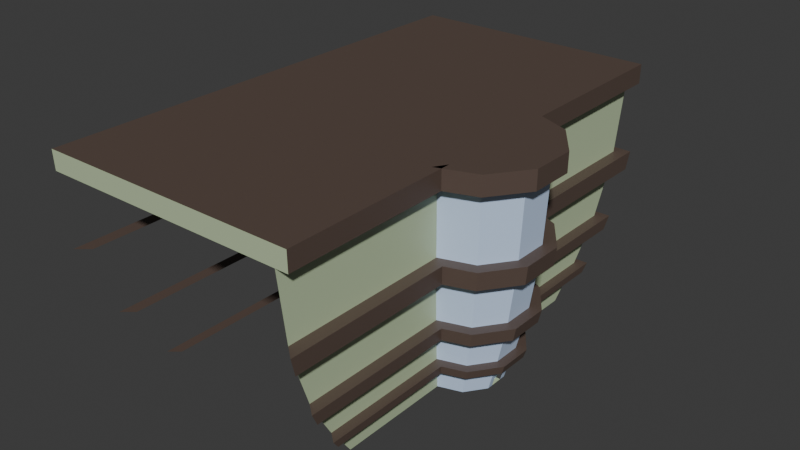 # Source: School5.blend  (saved by Blender 4.0.36; exported with 4.5.12 LTS)
import bpy
from mathutils import Matrix  # noqa: F401  (used for matrix-valued properties, if any)

bpy.ops.wm.read_factory_settings(use_empty=True)
scene = bpy.context.scene
scene.name = 'Scene'

# ---- collections
col_collection = bpy.data.collections.new('Collection'); scene.collection.children.link(col_collection)

# ---- materials (node trees are filled in below, after node groups)
mat_builing = bpy.data.materials.new('Builing')
mat_builing.use_transparent_shadow = False
mat_roof = bpy.data.materials.new('Roof')
mat_roof.use_transparent_shadow = False
mat_glass = bpy.data.materials.new('Glass')
mat_glass.use_transparent_shadow = False

# ---- material node trees
mat_builing.use_nodes = True; mat_builing.node_tree.nodes.clear()
_N = mat_builing.node_tree.nodes; _L = mat_builing.node_tree.links
n0 = _N.new('ShaderNodeBsdfPrincipled'); n0.name = 'Principled BSDF'; n0.location = (10, 300)
n0.inputs[0].default_value = (0.509, 0.6172, 0.3967, 1.0)
n0.inputs[3].default_value = 1.45
n1 = _N.new('ShaderNodeOutputMaterial'); n1.name = 'Material Output'; n1.location = (300, 300)
_L.new(n0.outputs[0], n1.inputs[0])
n1.is_active_output = True
mat_roof.use_nodes = True; mat_roof.node_tree.nodes.clear()
_N = mat_roof.node_tree.nodes; _L = mat_roof.node_tree.links
n0 = _N.new('ShaderNodeBsdfPrincipled'); n0.name = 'Principled BSDF'; n0.location = (10, 300)
n0.inputs[0].default_value = (0.107, 0.07421, 0.05951, 1.0)
n0.inputs[3].default_value = 1.45
n1 = _N.new('ShaderNodeOutputMaterial'); n1.name = 'Material Output'; n1.location = (300, 300)
_L.new(n0.outputs[0], n1.inputs[0])
n1.is_active_output = True
mat_glass.use_nodes = True; mat_glass.node_tree.nodes.clear()
_N = mat_glass.node_tree.nodes; _L = mat_glass.node_tree.links
n0 = _N.new('ShaderNodeBsdfPrincipled'); n0.name = 'Principled BSDF'; n0.location = (10, 300)
n0.inputs[0].default_value = (0.5842, 0.7304, 0.9646, 1.0)
n0.inputs[3].default_value = 1.45
n1 = _N.new('ShaderNodeOutputMaterial'); n1.name = 'Material Output'; n1.location = (300, 300)
_L.new(n0.outputs[0], n1.inputs[0])
n1.is_active_output = True

# ---- world
world_world = bpy.data.worlds.new('World'); scene.world = world_world
world_world.use_nodes = True; world_world.node_tree.nodes.clear()
_N = world_world.node_tree.nodes; _L = world_world.node_tree.links
n0 = _N.new('ShaderNodeOutputWorld'); n0.name = 'World Output'; n0.location = (300, 300)
n1 = _N.new('ShaderNodeBackground'); n1.name = 'Background'; n1.location = (10, 300)
n1.inputs[0].default_value = (0.05088, 0.05088, 0.05088, 1.0)
_L.new(n1.outputs[0], n0.inputs[0])
n0.is_active_output = True
world_world.color = (0.05088, 0.05088, 0.05088)
world_world.use_sun_shadow = False
world_world.sun_shadow_jitter_overblur = 0.0

# ---- meshes
me_cylinder = bpy.data.meshes.new('Cylinder')
me_cylinder.from_pydata([(0.01972, 1.111, -1.455), (0.1728, 1.973, 4.299), (0.6534, 0.9054, -1.456), (1.162, 1.653, 4.299), (1.045, 0.3664, -1.456), (1.773, 0.8116, 4.299), (1.045, -0.2998, -1.456), (1.773, -0.2282, 4.299), (0.6534, -0.8388, -1.456), (1.162, -1.069, 4.299), (0.01971, -1.044, -1.454), (0.1728, -1.39, 4.299), (0.4979, 2.172, 1.883), (0.5144, 2.229, 2.381), (0.4159, 1.889, 0.2687), (0.4385, 1.967, 0.622), (0.3258, 1.577, -0.7922), (0.348, 1.654, -0.567), (0.06621, 1.373, -0.5651), (0.05442, 1.306, -0.7904), (0.1143, 1.643, 0.6239), (0.1023, 1.576, 0.2707), (0.1546, 1.87, 2.383), (0.1459, 1.821, 1.885), (1.072, 1.521, 1.883), (1.101, 1.564, 2.381), (0.9276, 1.308, 0.2685), (0.9674, 1.367, 0.6218), (0.7687, 1.075, -0.7924), (0.8078, 1.132, -0.5672), (1.645, 0.7331, 1.883), (1.686, 0.7585, 2.381), (1.438, 0.6065, 0.2685), (1.495, 0.6413, 0.6218), (1.21, 0.4673, -0.7924), (1.266, 0.5016, -0.5672), (1.645, -0.2408, 1.883), (1.686, -0.2367, 2.381), (1.438, -0.2612, 0.2685), (1.495, -0.2556, 0.6218), (1.21, -0.2836, -0.7924), (1.266, -0.278, -0.5672), (1.072, -1.029, 1.883), (1.101, -1.042, 2.381), (0.9276, -0.9631, 0.2685), (0.9674, -0.9812, 0.6218), (0.7687, -0.891, -0.7924), (0.8078, -0.9088, -0.5672), (0.1458, -1.329, 1.885), (0.1545, -1.349, 2.383), (0.1023, -1.231, 0.2711), (0.1142, -1.258, 0.6243), (0.0544, -1.123, -0.79), (0.06619, -1.149, -0.5647), (0.05452, -1.393, -0.7921), (0.06632, -1.43, -0.5669), (0.1024, -1.543, 0.2689), (0.1144, -1.581, 0.6221), (0.146, -1.68, 1.883), (0.1548, -1.707, 2.381), (0.9275, -1.11, -0.7924), (0.9727, -1.136, -0.5672), (1.111, -1.216, 0.2685), (1.157, -1.242, 0.6218), (1.278, -1.312, 1.883), (1.312, -1.332, 2.381), (1.467, -0.3671, -0.7924), (1.533, -0.3647, -0.5672), (1.735, -0.3577, 0.2685), (1.802, -0.3553, 0.6218), (1.978, -0.3491, 1.883), (2.027, -0.3474, 2.381), (1.467, 0.5508, -0.7924), (1.533, 0.5883, -0.5672), (1.735, 0.7029, 0.2685), (1.802, 0.741, 0.6218), (1.978, 0.8414, 1.883), (2.027, 0.8692, 2.381), (0.9275, 1.293, -0.7924), (0.9727, 1.359, -0.5672), (1.111, 1.561, 0.2685), (1.157, 1.628, 0.6218), (1.278, 1.805, 1.883), (1.312, 1.853, 2.381), (-6.557, -6.438, 4.299), (-4.291, 4.344, -1.454), (-6.55, 7.014, 4.299), (0.01978, -4.279, -1.456), (0.1731, -6.438, 4.299), (0.01969, 4.344, -1.454), (0.1727, 7.014, 4.299), (-4.979, -4.934, -0.5678), (-5.69, -5.611, 0.6208), (-6.286, -6.18, 2.38), (-6.153, 6.544, 1.887), (-6.281, 6.696, 2.382), (-5.51, 5.784, 0.2726), (-5.686, 5.992, 0.624), (-4.803, 4.949, -0.7888), (-4.976, 5.154, -0.5647), (0.1458, 6.544, 1.887), (0.1544, 6.696, 2.382), (0.1022, 5.784, 0.2726), (0.1142, 5.992, 0.624), (0.0544, 4.949, -0.7888), (0.06612, 5.154, -0.5647), (0.1461, -6.057, 1.884), (0.1548, -6.18, 2.38), (0.1025, -5.443, 0.2694), (0.1144, -5.611, 0.6208), (0.05456, -4.768, -0.7918), (0.06631, -4.934, -0.5678), (0.3257, -4.993, -0.7896), (0.3477, -5.167, -0.5655), (-5.259, -5.167, -0.5655), (0.4157, -5.702, 0.2718), (0.4381, -5.879, 0.6232), (-6.011, -5.879, 0.6232), (0.4975, -6.347, 1.886), (0.5139, -6.476, 2.381), (-6.642, -6.476, 2.381), (0.3259, 5.178, -0.7914), (0.3479, 5.392, -0.5674), (0.416, 6.05, 0.2698), (0.4384, 6.267, 0.6213), (0.4979, 6.843, 1.885), (0.5143, 7.001, 2.38), (-5.077, 5.178, -0.7914), (-5.26, 5.392, -0.5674), (-5.827, 6.05, 0.2698), (-6.013, 6.267, 0.6213), (-6.509, 6.843, 1.885), (-6.645, 7.001, 2.38), (1.165, 1.658, 4.847), (0.4732, 1.98, 4.847), (1.778, 0.8145, 4.847), (1.778, -0.2277, 4.847), (1.165, -1.071, 4.847), (0.4994, -1.393, 4.847), (-6.571, -6.452, 4.847), (0.1741, -6.452, 4.847), (1.376, 1.947, 4.299), (0.4689, 2.32, 4.299), (2.119, 0.924, 4.299), (2.119, -0.3406, 4.299), (1.376, -1.364, 4.299), (0.2855, -1.737, 4.299), (-6.92, -6.438, 4.299), (-6.814, 7.279, 4.299), (0.4304, 7.279, 4.299), (0.5369, -6.438, 4.299), (1.38, 1.953, 4.847), (0.4705, 2.326, 4.847), (2.125, 0.9272, 4.847), (2.125, -0.3404, 4.847), (1.38, -1.366, 4.847), (0.2868, -1.74, 4.847), (-6.936, -6.452, 4.847), (-6.829, 7.297, 4.847), (0.4319, 7.297, 4.847), (0.5387, -6.452, 4.847), (1.045, 0.2076, -1.455), (1.045, -0.1411, -1.455), (0.9934, -0.1245, -1.134), (0.9934, 0.2445, -1.134), (0.9249, -0.1411, -1.454), (0.9249, 0.2076, -1.454), (1.12, 0.2446, -1.134), (1.12, -0.1244, -1.134)], [], [(25, 3, 5, 31), (27, 24, 30, 33), (166, 164, 163, 165), (39, 36, 42, 45), (45, 42, 48, 51), (90, 86, 148, 149), (22, 1, 3, 25), (18, 21, 26, 29), (20, 23, 24, 27), (4, 34, 40, 6, 162, 168, 167, 161), (47, 44, 50, 53), (43, 9, 11, 49), (8, 46, 52, 10), (41, 38, 44, 47), (37, 7, 9, 43), (162, 161, 166, 165), (167, 168, 163, 164), (29, 26, 32, 35), (50, 44, 62, 56), (27, 33, 75, 81), (45, 51, 57, 63), (34, 28, 78, 72), (52, 46, 60, 54), (29, 35, 73, 79), (47, 53, 55, 61), (42, 36, 70, 64), (2, 28, 34, 4), (61, 55, 54, 60), (63, 57, 56, 62), (65, 59, 58, 64), (67, 61, 60, 66), (69, 63, 62, 68), (71, 65, 64, 70), (79, 73, 72, 78), (81, 75, 74, 80), (83, 77, 76, 82), (17, 79, 78, 16), (15, 81, 80, 14), (13, 83, 82, 12), (32, 26, 80, 74), (43, 49, 59, 65), (25, 31, 77, 83), (48, 42, 64, 58), (30, 24, 82, 76), (18, 29, 79, 17), (41, 47, 61, 67), (28, 19, 16, 78), (46, 40, 66, 60), (20, 27, 81, 15), (26, 21, 14, 80), (39, 45, 63, 69), (22, 25, 83, 13), (44, 38, 68, 62), (24, 23, 12, 82), (37, 43, 65, 71), (95, 86, 90, 101), (97, 94, 100, 103), (103, 100, 106, 109), (9, 7, 144, 145), (89, 104, 110, 87), (105, 102, 108, 111), (101, 90, 88, 107), (85, 98, 104, 89), (99, 96, 102, 105), (97, 103, 124, 130), (92, 97, 130, 117), (108, 102, 123, 115), (103, 109, 116, 124), (104, 98, 127, 121), (91, 99, 128, 114), (122, 113, 112, 121), (124, 116, 115, 123), (126, 119, 118, 125), (128, 122, 121, 127), (130, 124, 123, 129), (132, 126, 125, 131), (102, 96, 129, 123), (101, 107, 119, 126), (93, 95, 132, 120), (106, 100, 125, 118), (105, 111, 113, 122), (95, 101, 126, 132), (110, 104, 121, 112), (100, 94, 131, 125), (99, 105, 122, 128), (133, 134, 138, 137, 136, 135), (3, 1, 142, 141), (84, 88, 140, 139), (137, 138, 156, 155), (140, 88, 150, 160), (86, 84, 147, 148), (136, 137, 155, 154), (150, 149, 159, 160), (146, 145, 155, 156), (141, 142, 152, 151), (149, 148, 158, 159), (143, 141, 151, 153), (145, 144, 154, 155), (11, 9, 145, 146), (88, 90, 149, 150), (134, 133, 151, 152), (138, 11, 146, 156), (133, 135, 153, 151), (5, 3, 141, 143), (84, 139, 157, 147), (1, 134, 152, 142), (140, 160, 159, 158, 157, 139), (6, 40, 46, 8), (135, 136, 154, 153), (144, 143, 153, 154), (7, 5, 143, 144), (77, 71, 70, 76), (75, 69, 68, 74), (73, 67, 66, 72), (35, 41, 67, 73), (40, 34, 72, 66), (33, 39, 69, 75), (38, 32, 74, 68), (31, 37, 71, 77), (36, 30, 76, 70), (31, 5, 7, 37), (35, 32, 38, 41), (168, 162, 165, 163), (33, 30, 36, 39), (0, 19, 28, 2)])
me_cylinder.polygons.foreach_set('material_index', [2, 2, 2, 2, 2, 0, 2, 2, 2, 2, 2, 2, 2, 2, 2, 0, 2, 2, 1, 1, 1, 1, 1, 1, 1, 1, 2, 1, 1, 1, 1, 1, 1, 1, 1, 1, 1, 1, 1, 1, 1, 1, 1, 1, 1, 1, 1, 1, 1, 1, 1, 1, 1, 1, 1, 0, 0, 0, 1, 0, 0, 0, 0, 0, 1, 1, 1, 1, 1, 1, 1, 1, 1, 1, 1, 1, 1, 1, 1, 1, 1, 1, 1, 0, 1, 1, 1, 0, 1, 0, 0, 1, 1, 1, 1, 1, 1, 1, 1, 1, 1, 0, 1, 1, 0, 0, 1, 2, 1, 1, 1, 1, 1, 1, 1, 1, 1, 1, 1, 1, 2, 2, 2, 2, 2])
_uv = me_cylinder.uv_layers.new(name='UVMap')
_uv.uv.foreach_set('vector', [0.9, 0.8908, 0.9, 1.0, 0.8, 1.0, 0.8, 0.8908, 0.9, 0.7658, 0.9, 0.8592, 0.8, 0.8592, 0.8, 0.7658, 0.7667, 0.5, 0.7667, 0.5546, 0.7333, 0.5546, 0.7333, 0.5, 0.7, 0.7658, 0.7, 0.8592, 0.6, 0.8592, 0.6, 0.7658, 0.6, 0.7658, 0.6, 0.8592, 0.5, 0.8592, 0.5, 0.7658, 0.625, 0.5, 0.625, 0.25, 0.625, 0.25, 0.625, 0.5, 1.0, 0.8908, 1.0, 1.0, 0.9, 1.0, 0.9, 0.8908, 1.0, 0.6408, 1.0, 0.7342, 0.9, 0.7342, 0.9, 0.6408, 1.0, 0.7658, 1.0, 0.8592, 0.9, 0.8592, 0.9, 0.7658, 0.8, 0.5, 0.8, 0.6092, 0.7, 0.6092, 0.7, 0.5, 0.7333, 0.5, 0.7333, 0.5546, 0.7667, 0.5546, 0.7667, 0.5, 0.6, 0.6408, 0.6, 0.7342, 0.5, 0.7342, 0.5, 0.6408, 0.6, 0.8908, 0.6, 1.0, 0.5, 1.0, 0.5, 0.8908, 0.6, 0.5, 0.6, 0.6092, 0.5, 0.6092, 0.5, 0.5, 0.7, 0.6408, 0.7, 0.7342, 0.6, 0.7342, 0.6, 0.6408, 0.7, 0.8908, 0.7, 1.0, 0.6, 1.0, 0.6, 0.8908, 0.0, 0.0, 0.0, 0.0, 0.0, 0.0, 0.0, 0.0, 0.7667, 0.5546, 0.7333, 0.5546, 0.7333, 0.5546, 0.7667, 0.5546, 0.9, 0.6408, 0.9, 0.7342, 0.8, 0.7342, 0.8, 0.6408, 0.5, 0.7342, 0.6, 0.7342, 0.6, 0.7342, 0.5, 0.7342, 0.9, 0.7658, 0.8, 0.7658, 0.8, 0.7658, 0.9, 0.7658, 0.6, 0.7658, 0.5, 0.7658, 0.5, 0.7658, 0.6, 0.7658, 0.8, 0.6092, 0.9, 0.6092, 0.9, 0.6092, 0.8, 0.6092, 0.5, 0.6092, 0.6, 0.6092, 0.6, 0.6092, 0.5, 0.6092, 0.9, 0.6408, 0.8, 0.6408, 0.8, 0.6408, 0.9, 0.6408, 0.6, 0.6408, 0.5, 0.6408, 0.5, 0.6408, 0.6, 0.6408, 0.6, 0.8592, 0.7, 0.8592, 0.7, 0.8592, 0.6, 0.8592, 0.9, 0.5, 0.9, 0.6092, 0.8, 0.6092, 0.8, 0.5, 0.6, 0.6408, 0.5, 0.6408, 0.5, 0.6092, 0.6, 0.6092, 0.6, 0.7658, 0.5, 0.7658, 0.5, 0.7342, 0.6, 0.7342, 0.6, 0.8908, 0.5, 0.8908, 0.5, 0.8592, 0.6, 0.8592, 0.7, 0.6408, 0.6, 0.6408, 0.6, 0.6092, 0.7, 0.6092, 0.7, 0.7658, 0.6, 0.7658, 0.6, 0.7342, 0.7, 0.7342, 0.7, 0.8908, 0.6, 0.8908, 0.6, 0.8592, 0.7, 0.8592, 0.9, 0.6408, 0.8, 0.6408, 0.8, 0.6092, 0.9, 0.6092, 0.9, 0.7658, 0.8, 0.7658, 0.8, 0.7342, 0.9, 0.7342, 0.9, 0.8908, 0.8, 0.8908, 0.8, 0.8592, 0.9, 0.8592, 1.0, 0.6408, 0.9, 0.6408, 0.9, 0.6092, 1.0, 0.6092, 1.0, 0.7658, 0.9, 0.7658, 0.9, 0.7342, 1.0, 0.7342, 1.0, 0.8908, 0.9, 0.8908, 0.9, 0.8592, 1.0, 0.8592, 0.8, 0.7342, 0.9, 0.7342, 0.9, 0.7342, 0.8, 0.7342, 0.6, 0.8908, 0.5, 0.8908, 0.5, 0.8908, 0.6, 0.8908, 0.9, 0.8908, 0.8, 0.8908, 0.8, 0.8908, 0.9, 0.8908, 0.5, 0.8592, 0.6, 0.8592, 0.6, 0.8592, 0.5, 0.8592, 0.8, 0.8592, 0.9, 0.8592, 0.9, 0.8592, 0.8, 0.8592, 1.0, 0.6408, 0.9, 0.6408, 0.9, 0.6408, 1.0, 0.6408, 0.7, 0.6408, 0.6, 0.6408, 0.6, 0.6408, 0.7, 0.6408, 0.9, 0.6092, 1.0, 0.6092, 1.0, 0.6092, 0.9, 0.6092, 0.6, 0.6092, 0.7, 0.6092, 0.7, 0.6092, 0.6, 0.6092, 1.0, 0.7658, 0.9, 0.7658, 0.9, 0.7658, 1.0, 0.7658, 0.9, 0.7342, 1.0, 0.7342, 1.0, 0.7342, 0.9, 0.7342, 0.7, 0.7658, 0.6, 0.7658, 0.6, 0.7658, 0.7, 0.7658, 1.0, 0.8908, 0.9, 0.8908, 0.9, 0.8908, 1.0, 0.8908, 0.6, 0.7342, 0.7, 0.7342, 0.7, 0.7342, 0.6, 0.7342, 0.9, 0.8592, 1.0, 0.8592, 1.0, 0.8592, 0.9, 0.8592, 0.7, 0.8908, 0.6, 0.8908, 0.6, 0.8908, 0.7, 0.8908, 0.5704, 0.25, 0.625, 0.25, 0.625, 0.5, 0.5704, 0.5, 0.5079, 0.25, 0.5546, 0.25, 0.5546, 0.5, 0.5079, 0.5, 0.5079, 0.5, 0.5546, 0.5, 0.5546, 0.75, 0.5079, 0.75, 0.6, 1.0, 0.7, 1.0, 0.7, 1.0, 0.6, 1.0, 0.375, 0.5, 0.4296, 0.5, 0.4296, 0.75, 0.375, 0.75, 0.4454, 0.5, 0.4921, 0.5, 0.4921, 0.75, 0.4454, 0.75, 0.5704, 0.5, 0.625, 0.5, 0.625, 0.75, 0.5704, 0.75, 0.375, 0.25, 0.4296, 0.25, 0.4296, 0.5, 0.375, 0.5, 0.4454, 0.25, 0.4921, 0.25, 0.4921, 0.5, 0.4454, 0.5, 0.5079, 0.25, 0.5079, 0.5, 0.5079, 0.5, 0.5079, 0.25, 0.5079, 0.0, 0.5079, 0.25, 0.5079, 0.25, 0.5079, 0.0, 0.4921, 0.75, 0.4921, 0.5, 0.4921, 0.5, 0.4921, 0.75, 0.5079, 0.5, 0.5079, 0.75, 0.5079, 0.75, 0.5079, 0.5, 0.4296, 0.5, 0.4296, 0.25, 0.4296, 0.25, 0.4296, 0.5, 0.4454, 0.0, 0.4454, 0.25, 0.4454, 0.25, 0.4454, 0.0, 0.4454, 0.5, 0.4454, 0.75, 0.4296, 0.75, 0.4296, 0.5, 0.5079, 0.5, 0.5079, 0.75, 0.4921, 0.75, 0.4921, 0.5, 0.5704, 0.5, 0.5704, 0.75, 0.5546, 0.75, 0.5546, 0.5, 0.4454, 0.25, 0.4454, 0.5, 0.4296, 0.5, 0.4296, 0.25, 0.5079, 0.25, 0.5079, 0.5, 0.4921, 0.5, 0.4921, 0.25, 0.5704, 0.25, 0.5704, 0.5, 0.5546, 0.5, 0.5546, 0.25, 0.4921, 0.5, 0.4921, 0.25, 0.4921, 0.25, 0.4921, 0.5, 0.5704, 0.5, 0.5704, 0.75, 0.5704, 0.75, 0.5704, 0.5, 0.5704, 0.0, 0.5704, 0.25, 0.5704, 0.25, 0.5704, 0.0, 0.5546, 0.75, 0.5546, 0.5, 0.5546, 0.5, 0.5546, 0.75, 0.4454, 0.5, 0.4454, 0.75, 0.4454, 0.75, 0.4454, 0.5, 0.5704, 0.25, 0.5704, 0.5, 0.5704, 0.5, 0.5704, 0.25, 0.4296, 0.75, 0.4296, 0.5, 0.4296, 0.5, 0.4296, 0.75, 0.5546, 0.5, 0.5546, 0.25, 0.5546, 0.25, 0.5546, 0.5, 0.4454, 0.25, 0.4454, 0.5, 0.4454, 0.5, 0.4454, 0.25, 0.9, 1.0, 1.0, 1.0, 0.5, 1.0, 0.6, 1.0, 0.7, 1.0, 0.8, 1.0, 0.9, 1.0, 1.0, 1.0, 1.0, 1.0, 0.9, 1.0, 0.0, 0.0, 0.0, 0.0, 0.0, 0.0, 0.0, 0.0, 0.6, 1.0, 0.5, 1.0, 0.5, 1.0, 0.6, 1.0, 0.0, 0.0, 0.0, 0.0, 0.0, 0.0, 0.0, 0.0, 0.0, 0.0, 0.0, 0.0, 0.0, 0.0, 0.0, 0.0, 0.7, 1.0, 0.6, 1.0, 0.6, 1.0, 0.7, 1.0, 0.625, 0.75, 0.625, 0.5, 0.625, 0.5, 0.625, 0.75, 0.5, 1.0, 0.6, 1.0, 0.6, 1.0, 0.5, 1.0, 0.9, 1.0, 1.0, 1.0, 1.0, 1.0, 0.9, 1.0, 0.625, 0.5, 0.625, 0.25, 0.625, 0.25, 0.625, 0.5, 0.8, 1.0, 0.9, 1.0, 0.9, 1.0, 0.8, 1.0, 0.6, 1.0, 0.7, 1.0, 0.7, 1.0, 0.6, 1.0, 0.5, 1.0, 0.6, 1.0, 0.6, 1.0, 0.5, 1.0, 0.625, 0.75, 0.625, 0.5, 0.625, 0.5, 0.625, 0.75, 1.0, 1.0, 0.9, 1.0, 0.9, 1.0, 1.0, 1.0, 0.0, 0.0, 0.0, 0.0, 0.0, 0.0, 0.0, 0.0, 0.9, 1.0, 0.8, 1.0, 0.8, 1.0, 0.9, 1.0, 0.8, 1.0, 0.9, 1.0, 0.9, 1.0, 0.8, 1.0, 0.0, 0.0, 0.0, 0.0, 0.0, 0.0, 0.0, 0.0, 0.0, 0.0, 0.0, 0.0, 0.0, 0.0, 0.0, 0.0, 0.0, 0.0, 0.0, 0.0, 0.625, 0.5, 0.625, 0.25, 0.0, 0.0, 0.0, 0.0, 0.7, 0.5, 0.7, 0.6092, 0.6, 0.6092, 0.6, 0.5, 0.8, 1.0, 0.7, 1.0, 0.7, 1.0, 0.8, 1.0, 0.7, 1.0, 0.8, 1.0, 0.8, 1.0, 0.7, 1.0, 0.7, 1.0, 0.8, 1.0, 0.8, 1.0, 0.7, 1.0, 0.8, 0.8908, 0.7, 0.8908, 0.7, 0.8592, 0.8, 0.8592, 0.8, 0.7658, 0.7, 0.7658, 0.7, 0.7342, 0.8, 0.7342, 0.8, 0.6408, 0.7, 0.6408, 0.7, 0.6092, 0.8, 0.6092, 0.8, 0.6408, 0.7, 0.6408, 0.7, 0.6408, 0.8, 0.6408, 0.7, 0.6092, 0.8, 0.6092, 0.8, 0.6092, 0.7, 0.6092, 0.8, 0.7658, 0.7, 0.7658, 0.7, 0.7658, 0.8, 0.7658, 0.7, 0.7342, 0.8, 0.7342, 0.8, 0.7342, 0.7, 0.7342, 0.8, 0.8908, 0.7, 0.8908, 0.7, 0.8908, 0.8, 0.8908, 0.7, 0.8592, 0.8, 0.8592, 0.8, 0.8592, 0.7, 0.8592, 0.8, 0.8908, 0.8, 1.0, 0.7, 1.0, 0.7, 0.8908, 0.8, 0.6408, 0.8, 0.7342, 0.7, 0.7342, 0.7, 0.6408, 0.7333, 0.5546, 0.7333, 0.5, 0.7333, 0.5, 0.7333, 0.5546, 0.8, 0.7658, 0.8, 0.8592, 0.7, 0.8592, 0.7, 0.7658, 1.0, 0.5, 1.0, 0.6092, 0.9, 0.6092, 0.9, 0.5])
me_cylinder.materials.append(mat_builing)
me_cylinder.materials.append(mat_roof)
me_cylinder.materials.append(mat_glass)
me_cylinder.update()

# ---- objects
ob_cylinder = bpy.data.objects.new('Cylinder', me_cylinder)

# ---- transforms, parenting, visibility, modifiers, constraints
ob_cylinder.location = (0.0, 0.0, 1.0)

# ---- collection membership
col_collection.objects.link(ob_cylinder)

# ---- scene / render settings (as saved in the file)
scene.frame_start = 1; scene.frame_end = 250; scene.frame_set(1)
scene.render.engine = 'BLENDER_EEVEE_NEXT'
scene.cycles.sampling_pattern = 'TABULATED_SOBOL'
bpy.context.view_layer.update()

# ---- added for rendering (the .blend has no active camera and no usable light): camera, sun
cam_auto = bpy.data.cameras.new('AutoCamera')
cam_auto.lens = 50.0
cam_auto.sensor_width = 36.0
cam_auto.clip_end = 1000.0
ob_auto_camera = bpy.data.objects.new('AutoCamera', cam_auto)
scene.collection.objects.link(ob_auto_camera)
ob_auto_camera.location = (13.9244, -19.1858, 15.7597)
ob_auto_camera.rotation_euler = (1.09748, -7.21219e-08, 0.694738)
scene.camera = ob_auto_camera
light_auto_sun = bpy.data.lights.new('AutoSun', 'SUN')
light_auto_sun.energy = 3.0
light_auto_sun.angle = 0.0523599
ob_auto_sun = bpy.data.objects.new('AutoSun', light_auto_sun)
scene.collection.objects.link(ob_auto_sun)
ob_auto_sun.rotation_euler = (0.872665, 0.174533, 0.523599)
bpy.context.view_layer.update()
